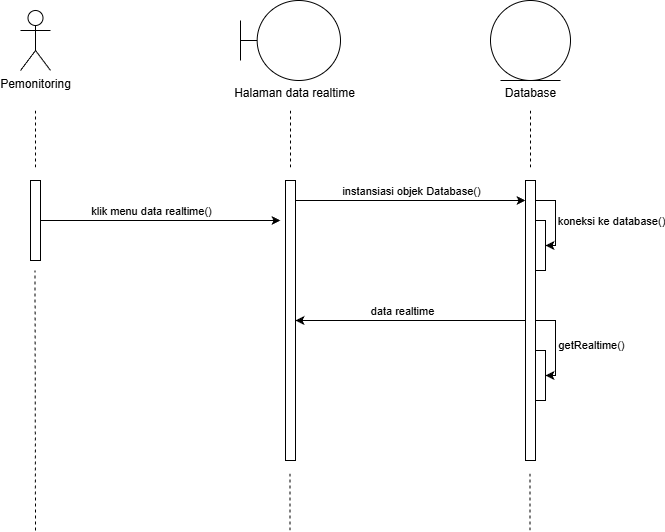

The diagram above was exported from draw.io. Its source (the exported page's mxGraphModel, read from the mxfile embedded in the PNG):
<mxGraphModel dx="1434" dy="746" grid="1" gridSize="10" guides="1" tooltips="1" connect="1" arrows="1" fold="1" page="1" pageScale="1" pageWidth="827" pageHeight="1169" math="0" shadow="0">
  <root>
    <mxCell id="0" />
    <mxCell id="1" parent="0" />
    <mxCell id="TLmZc-LK6vmaE6g-i3YP-13" style="edgeStyle=orthogonalEdgeStyle;rounded=0;orthogonalLoop=1;jettySize=auto;html=1;dashed=1;endArrow=none;endFill=0;" edge="1" parent="1">
      <mxGeometry relative="1" as="geometry">
        <mxPoint x="390" y="240" as="targetPoint" />
        <mxPoint x="390" y="180" as="sourcePoint" />
      </mxGeometry>
    </mxCell>
    <mxCell id="TLmZc-LK6vmaE6g-i3YP-1" value="" style="shape=umlBoundary;whiteSpace=wrap;html=1;" vertex="1" parent="1">
      <mxGeometry x="340" y="70" width="100" height="80" as="geometry" />
    </mxCell>
    <mxCell id="TLmZc-LK6vmaE6g-i3YP-11" style="edgeStyle=orthogonalEdgeStyle;rounded=0;orthogonalLoop=1;jettySize=auto;html=1;dashed=1;endArrow=none;endFill=0;" edge="1" parent="1">
      <mxGeometry relative="1" as="geometry">
        <mxPoint x="135" y="240" as="targetPoint" />
        <mxPoint x="135" y="180" as="sourcePoint" />
      </mxGeometry>
    </mxCell>
    <mxCell id="TLmZc-LK6vmaE6g-i3YP-3" value="Pemonitoring" style="shape=umlActor;verticalLabelPosition=bottom;verticalAlign=top;html=1;" vertex="1" parent="1">
      <mxGeometry x="120" y="80" width="30" height="60" as="geometry" />
    </mxCell>
    <mxCell id="TLmZc-LK6vmaE6g-i3YP-15" style="edgeStyle=orthogonalEdgeStyle;rounded=0;orthogonalLoop=1;jettySize=auto;html=1;dashed=1;endArrow=none;endFill=0;" edge="1" parent="1">
      <mxGeometry relative="1" as="geometry">
        <mxPoint x="630" y="240" as="targetPoint" />
        <mxPoint x="630" y="180" as="sourcePoint" />
      </mxGeometry>
    </mxCell>
    <mxCell id="TLmZc-LK6vmaE6g-i3YP-4" value="" style="ellipse;shape=umlEntity;whiteSpace=wrap;html=1;" vertex="1" parent="1">
      <mxGeometry x="590" y="70" width="80" height="80" as="geometry" />
    </mxCell>
    <mxCell id="TLmZc-LK6vmaE6g-i3YP-5" value="&lt;span style=&quot;font-weight: normal;&quot;&gt;Halaman data realtime&lt;/span&gt;" style="text;align=center;fontStyle=1;verticalAlign=middle;spacingLeft=3;spacingRight=3;strokeColor=none;rotatable=0;points=[[0,0.5],[1,0.5]];portConstraint=eastwest;html=1;" vertex="1" parent="1">
      <mxGeometry x="374" y="150" width="40" height="26" as="geometry" />
    </mxCell>
    <mxCell id="TLmZc-LK6vmaE6g-i3YP-6" value="&lt;span style=&quot;font-weight: normal;&quot;&gt;Database&lt;/span&gt;" style="text;align=center;fontStyle=1;verticalAlign=middle;spacingLeft=3;spacingRight=3;strokeColor=none;rotatable=0;points=[[0,0.5],[1,0.5]];portConstraint=eastwest;html=1;" vertex="1" parent="1">
      <mxGeometry x="590" y="150" width="80" height="26" as="geometry" />
    </mxCell>
    <mxCell id="TLmZc-LK6vmaE6g-i3YP-9" style="edgeStyle=orthogonalEdgeStyle;rounded=0;orthogonalLoop=1;jettySize=auto;html=1;curved=0;" edge="1" parent="1" source="TLmZc-LK6vmaE6g-i3YP-7">
      <mxGeometry relative="1" as="geometry">
        <mxPoint x="380" y="290" as="targetPoint" />
      </mxGeometry>
    </mxCell>
    <mxCell id="TLmZc-LK6vmaE6g-i3YP-10" value="klik menu data realtime()" style="edgeLabel;html=1;align=center;verticalAlign=middle;resizable=0;points=[];" vertex="1" connectable="0" parent="TLmZc-LK6vmaE6g-i3YP-9">
      <mxGeometry x="-0.1767" y="-4" relative="1" as="geometry">
        <mxPoint x="11" y="-14" as="offset" />
      </mxGeometry>
    </mxCell>
    <mxCell id="TLmZc-LK6vmaE6g-i3YP-7" value="" style="html=1;points=[[0,0,0,0,5],[0,1,0,0,-5],[1,0,0,0,5],[1,1,0,0,-5]];perimeter=orthogonalPerimeter;outlineConnect=0;targetShapes=umlLifeline;portConstraint=eastwest;newEdgeStyle={&quot;curved&quot;:0,&quot;rounded&quot;:0};" vertex="1" parent="1">
      <mxGeometry x="130" y="250" width="10" height="80" as="geometry" />
    </mxCell>
    <mxCell id="TLmZc-LK6vmaE6g-i3YP-18" style="edgeStyle=orthogonalEdgeStyle;rounded=0;orthogonalLoop=1;jettySize=auto;html=1;curved=0;" edge="1" parent="1" source="TLmZc-LK6vmaE6g-i3YP-8" target="TLmZc-LK6vmaE6g-i3YP-16">
      <mxGeometry relative="1" as="geometry">
        <Array as="points">
          <mxPoint x="655" y="270" />
          <mxPoint x="655" y="315" />
        </Array>
      </mxGeometry>
    </mxCell>
    <mxCell id="TLmZc-LK6vmaE6g-i3YP-19" value="koneksi ke database()" style="edgeLabel;html=1;align=center;verticalAlign=middle;resizable=0;points=[];" vertex="1" connectable="0" parent="TLmZc-LK6vmaE6g-i3YP-18">
      <mxGeometry x="-0.1467" y="4" relative="1" as="geometry">
        <mxPoint x="51" y="8" as="offset" />
      </mxGeometry>
    </mxCell>
    <mxCell id="TLmZc-LK6vmaE6g-i3YP-23" style="edgeStyle=orthogonalEdgeStyle;rounded=0;orthogonalLoop=1;jettySize=auto;html=1;curved=0;" edge="1" parent="1" source="TLmZc-LK6vmaE6g-i3YP-8" target="TLmZc-LK6vmaE6g-i3YP-22">
      <mxGeometry relative="1" as="geometry" />
    </mxCell>
    <mxCell id="TLmZc-LK6vmaE6g-i3YP-24" value="getRealtime()" style="edgeLabel;html=1;align=center;verticalAlign=middle;resizable=0;points=[];" vertex="1" connectable="0" parent="TLmZc-LK6vmaE6g-i3YP-23">
      <mxGeometry x="0.0353" y="3" relative="1" as="geometry">
        <mxPoint x="32" as="offset" />
      </mxGeometry>
    </mxCell>
    <mxCell id="TLmZc-LK6vmaE6g-i3YP-25" style="edgeStyle=orthogonalEdgeStyle;rounded=0;orthogonalLoop=1;jettySize=auto;html=1;curved=0;" edge="1" parent="1" source="TLmZc-LK6vmaE6g-i3YP-8" target="TLmZc-LK6vmaE6g-i3YP-14">
      <mxGeometry relative="1" as="geometry" />
    </mxCell>
    <mxCell id="TLmZc-LK6vmaE6g-i3YP-26" value="data realtime" style="edgeLabel;html=1;align=center;verticalAlign=middle;resizable=0;points=[];" vertex="1" connectable="0" parent="TLmZc-LK6vmaE6g-i3YP-25">
      <mxGeometry x="0.0783" y="4" relative="1" as="geometry">
        <mxPoint y="-14" as="offset" />
      </mxGeometry>
    </mxCell>
    <mxCell id="TLmZc-LK6vmaE6g-i3YP-8" value="" style="html=1;points=[[0,0,0,0,5],[0,1,0,0,-5],[1,0,0,0,5],[1,1,0,0,-5]];perimeter=orthogonalPerimeter;outlineConnect=0;targetShapes=umlLifeline;portConstraint=eastwest;newEdgeStyle={&quot;curved&quot;:0,&quot;rounded&quot;:0};" vertex="1" parent="1">
      <mxGeometry x="625" y="250" width="10" height="280" as="geometry" />
    </mxCell>
    <mxCell id="TLmZc-LK6vmaE6g-i3YP-20" style="edgeStyle=orthogonalEdgeStyle;rounded=0;orthogonalLoop=1;jettySize=auto;html=1;curved=0;" edge="1" parent="1" source="TLmZc-LK6vmaE6g-i3YP-14" target="TLmZc-LK6vmaE6g-i3YP-8">
      <mxGeometry relative="1" as="geometry">
        <Array as="points">
          <mxPoint x="530" y="270" />
          <mxPoint x="530" y="270" />
        </Array>
      </mxGeometry>
    </mxCell>
    <mxCell id="TLmZc-LK6vmaE6g-i3YP-21" value="instansiasi objek Database()" style="edgeLabel;html=1;align=center;verticalAlign=middle;resizable=0;points=[];" vertex="1" connectable="0" parent="TLmZc-LK6vmaE6g-i3YP-20">
      <mxGeometry x="0.1217" y="1" relative="1" as="geometry">
        <mxPoint x="-14" y="-9" as="offset" />
      </mxGeometry>
    </mxCell>
    <mxCell id="TLmZc-LK6vmaE6g-i3YP-14" value="" style="html=1;points=[[0,0,0,0,5],[0,1,0,0,-5],[1,0,0,0,5],[1,1,0,0,-5]];perimeter=orthogonalPerimeter;outlineConnect=0;targetShapes=umlLifeline;portConstraint=eastwest;newEdgeStyle={&quot;curved&quot;:0,&quot;rounded&quot;:0};" vertex="1" parent="1">
      <mxGeometry x="385" y="250" width="10" height="280" as="geometry" />
    </mxCell>
    <mxCell id="TLmZc-LK6vmaE6g-i3YP-16" value="" style="html=1;points=[[0,0,0,0,5],[0,1,0,0,-5],[1,0,0,0,5],[1,1,0,0,-5]];perimeter=orthogonalPerimeter;outlineConnect=0;targetShapes=umlLifeline;portConstraint=eastwest;newEdgeStyle={&quot;curved&quot;:0,&quot;rounded&quot;:0};" vertex="1" parent="1">
      <mxGeometry x="635" y="290" width="10" height="50" as="geometry" />
    </mxCell>
    <mxCell id="TLmZc-LK6vmaE6g-i3YP-22" value="" style="html=1;points=[[0,0,0,0,5],[0,1,0,0,-5],[1,0,0,0,5],[1,1,0,0,-5]];perimeter=orthogonalPerimeter;outlineConnect=0;targetShapes=umlLifeline;portConstraint=eastwest;newEdgeStyle={&quot;curved&quot;:0,&quot;rounded&quot;:0};" vertex="1" parent="1">
      <mxGeometry x="635" y="420" width="10" height="50" as="geometry" />
    </mxCell>
    <mxCell id="azhazixYr8Ctxh7wXIle-1" value="" style="endArrow=none;html=1;rounded=0;dashed=1;" edge="1" parent="1">
      <mxGeometry width="50" height="50" relative="1" as="geometry">
        <mxPoint x="135" y="600" as="sourcePoint" />
        <mxPoint x="134.5" y="340" as="targetPoint" />
      </mxGeometry>
    </mxCell>
    <mxCell id="azhazixYr8Ctxh7wXIle-2" value="" style="endArrow=none;html=1;rounded=0;dashed=1;" edge="1" parent="1">
      <mxGeometry width="50" height="50" relative="1" as="geometry">
        <mxPoint x="389.5" y="600" as="sourcePoint" />
        <mxPoint x="389.5" y="540" as="targetPoint" />
      </mxGeometry>
    </mxCell>
    <mxCell id="azhazixYr8Ctxh7wXIle-3" value="" style="endArrow=none;html=1;rounded=0;dashed=1;" edge="1" parent="1">
      <mxGeometry width="50" height="50" relative="1" as="geometry">
        <mxPoint x="629.5" y="600" as="sourcePoint" />
        <mxPoint x="629.5" y="540" as="targetPoint" />
      </mxGeometry>
    </mxCell>
  </root>
</mxGraphModel>